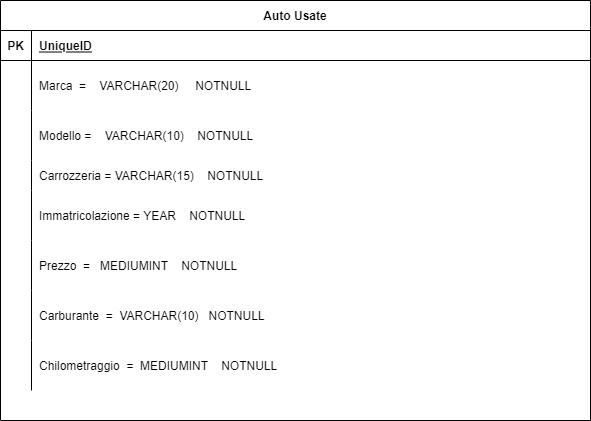

The diagram above was exported from draw.io. Its source (the exported page's mxGraphModel, read from the mxfile embedded in the PNG):
<mxGraphModel dx="2062" dy="1154" grid="1" gridSize="10" guides="1" tooltips="1" connect="1" arrows="1" fold="1" page="1" pageScale="1" pageWidth="827" pageHeight="1169" math="0" shadow="0">
  <root>
    <mxCell id="0" />
    <mxCell id="1" parent="0" />
    <mxCell id="xGpvShZW3Vp1iBPRLq5B-5" value="Auto Usate" style="shape=table;startSize=30;container=1;collapsible=1;childLayout=tableLayout;fixedRows=1;rowLines=0;fontStyle=1;align=center;resizeLast=1;" vertex="1" parent="1">
      <mxGeometry x="119" y="220" width="590" height="420" as="geometry">
        <mxRectangle x="119" y="300" width="60" height="30" as="alternateBounds" />
      </mxGeometry>
    </mxCell>
    <mxCell id="xGpvShZW3Vp1iBPRLq5B-6" value="" style="shape=tableRow;horizontal=0;startSize=0;swimlaneHead=0;swimlaneBody=0;fillColor=none;collapsible=0;dropTarget=0;points=[[0,0.5],[1,0.5]];portConstraint=eastwest;top=0;left=0;right=0;bottom=1;" vertex="1" parent="xGpvShZW3Vp1iBPRLq5B-5">
      <mxGeometry y="30" width="590" height="30" as="geometry" />
    </mxCell>
    <mxCell id="xGpvShZW3Vp1iBPRLq5B-7" value="PK" style="shape=partialRectangle;connectable=0;fillColor=none;top=0;left=0;bottom=0;right=0;fontStyle=1;overflow=hidden;" vertex="1" parent="xGpvShZW3Vp1iBPRLq5B-6">
      <mxGeometry width="31" height="30" as="geometry">
        <mxRectangle width="31" height="30" as="alternateBounds" />
      </mxGeometry>
    </mxCell>
    <mxCell id="xGpvShZW3Vp1iBPRLq5B-8" value="UniqueID" style="shape=partialRectangle;connectable=0;fillColor=none;top=0;left=0;bottom=0;right=0;align=left;spacingLeft=6;fontStyle=5;overflow=hidden;" vertex="1" parent="xGpvShZW3Vp1iBPRLq5B-6">
      <mxGeometry x="31" width="559" height="30" as="geometry">
        <mxRectangle width="559" height="30" as="alternateBounds" />
      </mxGeometry>
    </mxCell>
    <mxCell id="xGpvShZW3Vp1iBPRLq5B-9" value="" style="shape=tableRow;horizontal=0;startSize=0;swimlaneHead=0;swimlaneBody=0;fillColor=none;collapsible=0;dropTarget=0;points=[[0,0.5],[1,0.5]];portConstraint=eastwest;top=0;left=0;right=0;bottom=0;" vertex="1" parent="xGpvShZW3Vp1iBPRLq5B-5">
      <mxGeometry y="60" width="590" height="50" as="geometry" />
    </mxCell>
    <mxCell id="xGpvShZW3Vp1iBPRLq5B-10" value="" style="shape=partialRectangle;connectable=0;fillColor=none;top=0;left=0;bottom=0;right=0;editable=1;overflow=hidden;" vertex="1" parent="xGpvShZW3Vp1iBPRLq5B-9">
      <mxGeometry width="31" height="50" as="geometry">
        <mxRectangle width="31" height="50" as="alternateBounds" />
      </mxGeometry>
    </mxCell>
    <mxCell id="xGpvShZW3Vp1iBPRLq5B-11" value="Marca  =    VARCHAR(20)     NOTNULL" style="shape=partialRectangle;connectable=0;fillColor=none;top=0;left=0;bottom=0;right=0;align=left;spacingLeft=6;overflow=hidden;" vertex="1" parent="xGpvShZW3Vp1iBPRLq5B-9">
      <mxGeometry x="31" width="559" height="50" as="geometry">
        <mxRectangle width="559" height="50" as="alternateBounds" />
      </mxGeometry>
    </mxCell>
    <mxCell id="xGpvShZW3Vp1iBPRLq5B-12" value="" style="shape=tableRow;horizontal=0;startSize=0;swimlaneHead=0;swimlaneBody=0;fillColor=none;collapsible=0;dropTarget=0;points=[[0,0.5],[1,0.5]];portConstraint=eastwest;top=0;left=0;right=0;bottom=0;" vertex="1" parent="xGpvShZW3Vp1iBPRLq5B-5">
      <mxGeometry y="110" width="590" height="50" as="geometry" />
    </mxCell>
    <mxCell id="xGpvShZW3Vp1iBPRLq5B-13" value="" style="shape=partialRectangle;connectable=0;fillColor=none;top=0;left=0;bottom=0;right=0;editable=1;overflow=hidden;" vertex="1" parent="xGpvShZW3Vp1iBPRLq5B-12">
      <mxGeometry width="31" height="50" as="geometry">
        <mxRectangle width="31" height="50" as="alternateBounds" />
      </mxGeometry>
    </mxCell>
    <mxCell id="xGpvShZW3Vp1iBPRLq5B-14" value="Modello =    VARCHAR(10)    NOTNULL" style="shape=partialRectangle;connectable=0;fillColor=none;top=0;left=0;bottom=0;right=0;align=left;spacingLeft=6;overflow=hidden;" vertex="1" parent="xGpvShZW3Vp1iBPRLq5B-12">
      <mxGeometry x="31" width="559" height="50" as="geometry">
        <mxRectangle width="559" height="50" as="alternateBounds" />
      </mxGeometry>
    </mxCell>
    <mxCell id="xGpvShZW3Vp1iBPRLq5B-15" value="" style="shape=tableRow;horizontal=0;startSize=0;swimlaneHead=0;swimlaneBody=0;fillColor=none;collapsible=0;dropTarget=0;points=[[0,0.5],[1,0.5]];portConstraint=eastwest;top=0;left=0;right=0;bottom=0;" vertex="1" parent="xGpvShZW3Vp1iBPRLq5B-5">
      <mxGeometry y="160" width="590" height="30" as="geometry" />
    </mxCell>
    <mxCell id="xGpvShZW3Vp1iBPRLq5B-16" value="" style="shape=partialRectangle;connectable=0;fillColor=none;top=0;left=0;bottom=0;right=0;editable=1;overflow=hidden;" vertex="1" parent="xGpvShZW3Vp1iBPRLq5B-15">
      <mxGeometry width="31" height="30" as="geometry">
        <mxRectangle width="31" height="30" as="alternateBounds" />
      </mxGeometry>
    </mxCell>
    <mxCell id="xGpvShZW3Vp1iBPRLq5B-17" value="Carrozzeria = VARCHAR(15)    NOTNULL" style="shape=partialRectangle;connectable=0;fillColor=none;top=0;left=0;bottom=0;right=0;align=left;spacingLeft=6;overflow=hidden;" vertex="1" parent="xGpvShZW3Vp1iBPRLq5B-15">
      <mxGeometry x="31" width="559" height="30" as="geometry">
        <mxRectangle width="559" height="30" as="alternateBounds" />
      </mxGeometry>
    </mxCell>
    <mxCell id="xGpvShZW3Vp1iBPRLq5B-39" value="" style="shape=tableRow;horizontal=0;startSize=0;swimlaneHead=0;swimlaneBody=0;fillColor=none;collapsible=0;dropTarget=0;points=[[0,0.5],[1,0.5]];portConstraint=eastwest;top=0;left=0;right=0;bottom=0;" vertex="1" parent="xGpvShZW3Vp1iBPRLq5B-5">
      <mxGeometry y="190" width="590" height="50" as="geometry" />
    </mxCell>
    <mxCell id="xGpvShZW3Vp1iBPRLq5B-40" value="" style="shape=partialRectangle;connectable=0;fillColor=none;top=0;left=0;bottom=0;right=0;editable=1;overflow=hidden;" vertex="1" parent="xGpvShZW3Vp1iBPRLq5B-39">
      <mxGeometry width="31" height="50" as="geometry">
        <mxRectangle width="31" height="50" as="alternateBounds" />
      </mxGeometry>
    </mxCell>
    <mxCell id="xGpvShZW3Vp1iBPRLq5B-41" value="Immatricolazione = YEAR    NOTNULL" style="shape=partialRectangle;connectable=0;fillColor=none;top=0;left=0;bottom=0;right=0;align=left;spacingLeft=6;overflow=hidden;" vertex="1" parent="xGpvShZW3Vp1iBPRLq5B-39">
      <mxGeometry x="31" width="559" height="50" as="geometry">
        <mxRectangle width="559" height="50" as="alternateBounds" />
      </mxGeometry>
    </mxCell>
    <mxCell id="xGpvShZW3Vp1iBPRLq5B-42" value="" style="shape=tableRow;horizontal=0;startSize=0;swimlaneHead=0;swimlaneBody=0;fillColor=none;collapsible=0;dropTarget=0;points=[[0,0.5],[1,0.5]];portConstraint=eastwest;top=0;left=0;right=0;bottom=0;" vertex="1" parent="xGpvShZW3Vp1iBPRLq5B-5">
      <mxGeometry y="240" width="590" height="50" as="geometry" />
    </mxCell>
    <mxCell id="xGpvShZW3Vp1iBPRLq5B-43" value="" style="shape=partialRectangle;connectable=0;fillColor=none;top=0;left=0;bottom=0;right=0;editable=1;overflow=hidden;" vertex="1" parent="xGpvShZW3Vp1iBPRLq5B-42">
      <mxGeometry width="31" height="50" as="geometry">
        <mxRectangle width="31" height="50" as="alternateBounds" />
      </mxGeometry>
    </mxCell>
    <mxCell id="xGpvShZW3Vp1iBPRLq5B-44" value="Prezzo  =   MEDIUMINT    NOTNULL" style="shape=partialRectangle;connectable=0;fillColor=none;top=0;left=0;bottom=0;right=0;align=left;spacingLeft=6;overflow=hidden;" vertex="1" parent="xGpvShZW3Vp1iBPRLq5B-42">
      <mxGeometry x="31" width="559" height="50" as="geometry">
        <mxRectangle width="559" height="50" as="alternateBounds" />
      </mxGeometry>
    </mxCell>
    <mxCell id="xGpvShZW3Vp1iBPRLq5B-48" value="" style="shape=tableRow;horizontal=0;startSize=0;swimlaneHead=0;swimlaneBody=0;fillColor=none;collapsible=0;dropTarget=0;points=[[0,0.5],[1,0.5]];portConstraint=eastwest;top=0;left=0;right=0;bottom=0;" vertex="1" parent="xGpvShZW3Vp1iBPRLq5B-5">
      <mxGeometry y="290" width="590" height="50" as="geometry" />
    </mxCell>
    <mxCell id="xGpvShZW3Vp1iBPRLq5B-49" value="" style="shape=partialRectangle;connectable=0;fillColor=none;top=0;left=0;bottom=0;right=0;editable=1;overflow=hidden;" vertex="1" parent="xGpvShZW3Vp1iBPRLq5B-48">
      <mxGeometry width="31" height="50" as="geometry">
        <mxRectangle width="31" height="50" as="alternateBounds" />
      </mxGeometry>
    </mxCell>
    <mxCell id="xGpvShZW3Vp1iBPRLq5B-50" value="Carburante  =  VARCHAR(10)   NOTNULL" style="shape=partialRectangle;connectable=0;fillColor=none;top=0;left=0;bottom=0;right=0;align=left;spacingLeft=6;overflow=hidden;" vertex="1" parent="xGpvShZW3Vp1iBPRLq5B-48">
      <mxGeometry x="31" width="559" height="50" as="geometry">
        <mxRectangle width="559" height="50" as="alternateBounds" />
      </mxGeometry>
    </mxCell>
    <mxCell id="xGpvShZW3Vp1iBPRLq5B-51" value="" style="shape=tableRow;horizontal=0;startSize=0;swimlaneHead=0;swimlaneBody=0;fillColor=none;collapsible=0;dropTarget=0;points=[[0,0.5],[1,0.5]];portConstraint=eastwest;top=0;left=0;right=0;bottom=0;" vertex="1" parent="xGpvShZW3Vp1iBPRLq5B-5">
      <mxGeometry y="340" width="590" height="50" as="geometry" />
    </mxCell>
    <mxCell id="xGpvShZW3Vp1iBPRLq5B-52" value="" style="shape=partialRectangle;connectable=0;fillColor=none;top=0;left=0;bottom=0;right=0;editable=1;overflow=hidden;" vertex="1" parent="xGpvShZW3Vp1iBPRLq5B-51">
      <mxGeometry width="31" height="50" as="geometry">
        <mxRectangle width="31" height="50" as="alternateBounds" />
      </mxGeometry>
    </mxCell>
    <mxCell id="xGpvShZW3Vp1iBPRLq5B-53" value="Chilometraggio  =  MEDIUMINT    NOTNULL" style="shape=partialRectangle;connectable=0;fillColor=none;top=0;left=0;bottom=0;right=0;align=left;spacingLeft=6;overflow=hidden;" vertex="1" parent="xGpvShZW3Vp1iBPRLq5B-51">
      <mxGeometry x="31" width="559" height="50" as="geometry">
        <mxRectangle width="559" height="50" as="alternateBounds" />
      </mxGeometry>
    </mxCell>
  </root>
</mxGraphModel>